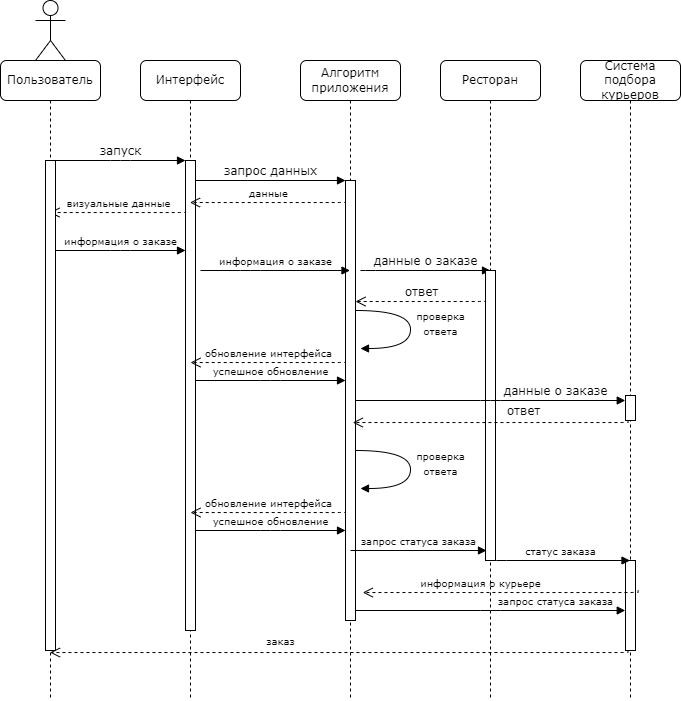

The diagram above was exported from draw.io. Its source (the exported page's mxGraphModel, read from the mxfile embedded in the PNG):
<mxGraphModel dx="1290" dy="530" grid="1" gridSize="10" guides="1" tooltips="1" connect="1" arrows="1" fold="1" page="1" pageScale="1" pageWidth="1100" pageHeight="850" background="none" math="0" shadow="0">
  <root>
    <mxCell id="0" />
    <mxCell id="1" parent="0" />
    <mxCell id="7baba1c4bc27f4b0-2" value="Интерфейс" style="shape=umlLifeline;perimeter=lifelinePerimeter;whiteSpace=wrap;html=1;container=1;collapsible=0;recursiveResize=0;outlineConnect=0;rounded=1;shadow=0;comic=0;labelBackgroundColor=none;strokeWidth=1;fontFamily=Verdana;fontSize=12;align=center;" parent="1" vertex="1">
      <mxGeometry x="240" y="80" width="100" height="640" as="geometry" />
    </mxCell>
    <mxCell id="7baba1c4bc27f4b0-10" value="" style="html=1;points=[];perimeter=orthogonalPerimeter;rounded=0;shadow=0;comic=0;labelBackgroundColor=none;strokeWidth=1;fontFamily=Verdana;fontSize=12;align=center;" parent="7baba1c4bc27f4b0-2" vertex="1">
      <mxGeometry x="45" y="100" width="10" height="470" as="geometry" />
    </mxCell>
    <mxCell id="DUcMVSNejd11yP9oFb3J-3" value="&lt;font style=&quot;font-size: 10px;&quot;&gt;визуальные данные&lt;/font&gt;" style="html=1;verticalAlign=bottom;endArrow=open;dashed=1;endSize=8;labelBackgroundColor=none;fontFamily=Verdana;fontSize=12;edgeStyle=elbowEdgeStyle;elbow=vertical;exitX=0.1;exitY=0.252;exitDx=0;exitDy=0;exitPerimeter=0;" edge="1" parent="7baba1c4bc27f4b0-2">
      <mxGeometry x="-0.0003" relative="1" as="geometry">
        <mxPoint x="-91" y="152.04" as="targetPoint" />
        <Array as="points">
          <mxPoint x="-16" y="152.04" />
          <mxPoint x="14" y="152.04" />
        </Array>
        <mxPoint x="45" y="150.00000000000003" as="sourcePoint" />
        <mxPoint as="offset" />
      </mxGeometry>
    </mxCell>
    <mxCell id="DUcMVSNejd11yP9oFb3J-4" value="&lt;font style=&quot;font-size: 10px;&quot;&gt;информация о заказе&lt;/font&gt;" style="html=1;verticalAlign=bottom;endArrow=block;entryX=0;entryY=0;labelBackgroundColor=none;fontFamily=Verdana;fontSize=12;edgeStyle=elbowEdgeStyle;elbow=vertical;" edge="1" parent="7baba1c4bc27f4b0-2">
      <mxGeometry relative="1" as="geometry">
        <mxPoint x="-85" y="190" as="sourcePoint" />
        <mxPoint x="45" y="190" as="targetPoint" />
      </mxGeometry>
    </mxCell>
    <mxCell id="7baba1c4bc27f4b0-3" value="Алгоритм приложения" style="shape=umlLifeline;perimeter=lifelinePerimeter;whiteSpace=wrap;html=1;container=1;collapsible=0;recursiveResize=0;outlineConnect=0;rounded=1;shadow=0;comic=0;labelBackgroundColor=none;strokeWidth=1;fontFamily=Verdana;fontSize=12;align=center;" parent="1" vertex="1">
      <mxGeometry x="400" y="80" width="100" height="640" as="geometry" />
    </mxCell>
    <mxCell id="7baba1c4bc27f4b0-13" value="" style="html=1;points=[];perimeter=orthogonalPerimeter;rounded=0;shadow=0;comic=0;labelBackgroundColor=none;strokeWidth=1;fontFamily=Verdana;fontSize=12;align=center;" parent="7baba1c4bc27f4b0-3" vertex="1">
      <mxGeometry x="45" y="120" width="10" height="440" as="geometry" />
    </mxCell>
    <mxCell id="DUcMVSNejd11yP9oFb3J-5" value="&lt;font style=&quot;font-size: 10px;&quot;&gt;данные&lt;/font&gt;" style="html=1;verticalAlign=bottom;endArrow=open;dashed=1;endSize=8;labelBackgroundColor=none;fontFamily=Verdana;fontSize=12;edgeStyle=elbowEdgeStyle;elbow=vertical;exitX=0.1;exitY=0.252;exitDx=0;exitDy=0;exitPerimeter=0;" edge="1" parent="7baba1c4bc27f4b0-3" target="7baba1c4bc27f4b0-2">
      <mxGeometry x="-0.0003" relative="1" as="geometry">
        <mxPoint x="-91" y="142.04" as="targetPoint" />
        <Array as="points">
          <mxPoint x="-16" y="142.04" />
          <mxPoint x="14" y="142.04" />
        </Array>
        <mxPoint x="45" y="140.00000000000003" as="sourcePoint" />
        <mxPoint as="offset" />
      </mxGeometry>
    </mxCell>
    <mxCell id="DUcMVSNejd11yP9oFb3J-8" value="&lt;font style=&quot;font-size: 10px;&quot;&gt;проверка&lt;/font&gt;&lt;div&gt;&lt;font style=&quot;font-size: 10px;&quot;&gt;ответа&lt;/font&gt;&lt;/div&gt;" style="html=1;verticalAlign=bottom;endArrow=block;labelBackgroundColor=none;fontFamily=Verdana;fontSize=12;elbow=vertical;edgeStyle=orthogonalEdgeStyle;curved=1;entryX=1;entryY=0.286;entryPerimeter=0;exitX=1.038;exitY=0.345;exitPerimeter=0;" edge="1" parent="7baba1c4bc27f4b0-3">
      <mxGeometry x="0.1888" y="30" relative="1" as="geometry">
        <mxPoint x="55" y="250" as="sourcePoint" />
        <mxPoint x="60" y="288" as="targetPoint" />
        <Array as="points">
          <mxPoint x="110" y="250" />
          <mxPoint x="110" y="288" />
        </Array>
        <mxPoint as="offset" />
      </mxGeometry>
    </mxCell>
    <mxCell id="DUcMVSNejd11yP9oFb3J-11" value="&lt;font style=&quot;font-size: 10px;&quot;&gt;успешное обновление&lt;/font&gt;" style="html=1;verticalAlign=bottom;endArrow=block;labelBackgroundColor=none;fontFamily=Verdana;fontSize=12;edgeStyle=elbowEdgeStyle;elbow=vertical;" edge="1" parent="7baba1c4bc27f4b0-3">
      <mxGeometry relative="1" as="geometry">
        <mxPoint x="-105" y="320" as="sourcePoint" />
        <mxPoint x="45" y="320" as="targetPoint" />
      </mxGeometry>
    </mxCell>
    <mxCell id="DUcMVSNejd11yP9oFb3J-16" value="&lt;font style=&quot;font-size: 10px;&quot;&gt;обновление интерфейса&lt;/font&gt;" style="html=1;verticalAlign=bottom;endArrow=open;dashed=1;endSize=8;labelBackgroundColor=none;fontFamily=Verdana;fontSize=12;edgeStyle=elbowEdgeStyle;elbow=vertical;exitX=0.1;exitY=0.252;exitDx=0;exitDy=0;exitPerimeter=0;" edge="1" parent="7baba1c4bc27f4b0-3">
      <mxGeometry x="-0.0003" relative="1" as="geometry">
        <mxPoint x="-110" y="452" as="targetPoint" />
        <Array as="points">
          <mxPoint x="-16" y="452.03999999999996" />
          <mxPoint x="14" y="452.03999999999996" />
        </Array>
        <mxPoint x="45" y="450" as="sourcePoint" />
        <mxPoint as="offset" />
      </mxGeometry>
    </mxCell>
    <mxCell id="DUcMVSNejd11yP9oFb3J-17" value="&lt;font style=&quot;font-size: 10px;&quot;&gt;успешное обновление&lt;/font&gt;" style="html=1;verticalAlign=bottom;endArrow=block;labelBackgroundColor=none;fontFamily=Verdana;fontSize=12;edgeStyle=elbowEdgeStyle;elbow=vertical;" edge="1" parent="7baba1c4bc27f4b0-3">
      <mxGeometry relative="1" as="geometry">
        <mxPoint x="-105" y="470" as="sourcePoint" />
        <mxPoint x="45" y="470" as="targetPoint" />
      </mxGeometry>
    </mxCell>
    <mxCell id="7baba1c4bc27f4b0-4" value="Ресторан" style="shape=umlLifeline;perimeter=lifelinePerimeter;whiteSpace=wrap;html=1;container=1;collapsible=0;recursiveResize=0;outlineConnect=0;rounded=1;shadow=0;comic=0;labelBackgroundColor=none;strokeWidth=1;fontFamily=Verdana;fontSize=12;align=center;" parent="1" vertex="1">
      <mxGeometry x="540" y="80" width="100" height="640" as="geometry" />
    </mxCell>
    <mxCell id="7baba1c4bc27f4b0-17" value="данные о заказе" style="html=1;verticalAlign=bottom;endArrow=block;labelBackgroundColor=none;fontFamily=Verdana;fontSize=12;edgeStyle=elbowEdgeStyle;elbow=vertical;" parent="7baba1c4bc27f4b0-4" edge="1">
      <mxGeometry relative="1" as="geometry">
        <mxPoint x="-80" y="210" as="sourcePoint" />
        <Array as="points">
          <mxPoint x="-75" y="210" />
        </Array>
        <mxPoint x="50" y="210" as="targetPoint" />
      </mxGeometry>
    </mxCell>
    <mxCell id="DUcMVSNejd11yP9oFb3J-7" value="&lt;font style=&quot;font-size: 12px;&quot;&gt;ответ&lt;/font&gt;" style="html=1;verticalAlign=bottom;endArrow=open;dashed=1;endSize=8;labelBackgroundColor=none;fontFamily=Verdana;fontSize=12;edgeStyle=elbowEdgeStyle;elbow=vertical;exitX=0.1;exitY=0.252;exitDx=0;exitDy=0;exitPerimeter=0;" edge="1" parent="7baba1c4bc27f4b0-4">
      <mxGeometry x="-0.0003" relative="1" as="geometry">
        <mxPoint x="-85" y="241.01999999999998" as="targetPoint" />
        <Array as="points">
          <mxPoint x="-16" y="241.01999999999998" />
          <mxPoint x="14" y="241.01999999999998" />
        </Array>
        <mxPoint x="45" y="238.98000000000002" as="sourcePoint" />
        <mxPoint as="offset" />
      </mxGeometry>
    </mxCell>
    <mxCell id="DUcMVSNejd11yP9oFb3J-18" value="&lt;font style=&quot;font-size: 10px;&quot;&gt;запрос статуса заказа&lt;/font&gt;" style="html=1;verticalAlign=bottom;endArrow=block;labelBackgroundColor=none;fontFamily=Verdana;fontSize=12;edgeStyle=elbowEdgeStyle;elbow=vertical;entryX=0.1;entryY=0.966;entryDx=0;entryDy=0;entryPerimeter=0;" edge="1" parent="7baba1c4bc27f4b0-4" target="7baba1c4bc27f4b0-16">
      <mxGeometry relative="1" as="geometry">
        <mxPoint x="-90" y="490" as="sourcePoint" />
        <Array as="points">
          <mxPoint x="-85" y="490" />
        </Array>
        <mxPoint x="40" y="490" as="targetPoint" />
      </mxGeometry>
    </mxCell>
    <mxCell id="7baba1c4bc27f4b0-5" value="Система подбора курьеров" style="shape=umlLifeline;perimeter=lifelinePerimeter;whiteSpace=wrap;html=1;container=1;collapsible=0;recursiveResize=0;outlineConnect=0;rounded=1;shadow=0;comic=0;labelBackgroundColor=none;strokeWidth=1;fontFamily=Verdana;fontSize=12;align=center;size=40;" parent="1" vertex="1">
      <mxGeometry x="680" y="80" width="100" height="640" as="geometry" />
    </mxCell>
    <mxCell id="7baba1c4bc27f4b0-19" value="" style="html=1;points=[];perimeter=orthogonalPerimeter;rounded=0;shadow=0;comic=0;labelBackgroundColor=none;strokeWidth=1;fontFamily=Verdana;fontSize=12;align=center;" parent="7baba1c4bc27f4b0-5" vertex="1">
      <mxGeometry x="45" y="335" width="10" height="25" as="geometry" />
    </mxCell>
    <mxCell id="DUcMVSNejd11yP9oFb3J-19" value="" style="html=1;points=[];perimeter=orthogonalPerimeter;rounded=0;shadow=0;comic=0;labelBackgroundColor=none;strokeWidth=1;fontFamily=Verdana;fontSize=12;align=center;" vertex="1" parent="7baba1c4bc27f4b0-5">
      <mxGeometry x="45" y="500" width="10" height="90" as="geometry" />
    </mxCell>
    <mxCell id="DUcMVSNejd11yP9oFb3J-20" value="&lt;font style=&quot;font-size: 10px;&quot;&gt;статус заказа&lt;/font&gt;" style="html=1;verticalAlign=bottom;endArrow=block;labelBackgroundColor=none;fontFamily=Verdana;fontSize=12;edgeStyle=elbowEdgeStyle;elbow=vertical;" edge="1" parent="7baba1c4bc27f4b0-5" target="7baba1c4bc27f4b0-5">
      <mxGeometry relative="1" as="geometry">
        <mxPoint x="-89" y="500" as="sourcePoint" />
        <Array as="points">
          <mxPoint x="-84" y="500" />
        </Array>
        <mxPoint x="45" y="501" as="targetPoint" />
      </mxGeometry>
    </mxCell>
    <mxCell id="7baba1c4bc27f4b0-8" value="Пользователь" style="shape=umlLifeline;perimeter=lifelinePerimeter;whiteSpace=wrap;html=1;container=1;collapsible=0;recursiveResize=0;outlineConnect=0;rounded=1;shadow=0;comic=0;labelBackgroundColor=none;strokeWidth=1;fontFamily=Verdana;fontSize=12;align=center;" parent="1" vertex="1">
      <mxGeometry x="100" y="80" width="100" height="640" as="geometry" />
    </mxCell>
    <mxCell id="7baba1c4bc27f4b0-9" value="" style="html=1;points=[];perimeter=orthogonalPerimeter;rounded=0;shadow=0;comic=0;labelBackgroundColor=none;strokeWidth=1;fontFamily=Verdana;fontSize=12;align=center;" parent="7baba1c4bc27f4b0-8" vertex="1">
      <mxGeometry x="45" y="100" width="10" height="490" as="geometry" />
    </mxCell>
    <mxCell id="7baba1c4bc27f4b0-16" value="" style="html=1;points=[];perimeter=orthogonalPerimeter;rounded=0;shadow=0;comic=0;labelBackgroundColor=none;strokeWidth=1;fontFamily=Verdana;fontSize=12;align=center;" parent="1" vertex="1">
      <mxGeometry x="585" y="290" width="10" height="290" as="geometry" />
    </mxCell>
    <mxCell id="7baba1c4bc27f4b0-11" value="запуск" style="html=1;verticalAlign=bottom;endArrow=block;entryX=0;entryY=0;labelBackgroundColor=none;fontFamily=Verdana;fontSize=12;edgeStyle=elbowEdgeStyle;elbow=vertical;" parent="1" source="7baba1c4bc27f4b0-9" target="7baba1c4bc27f4b0-10" edge="1">
      <mxGeometry relative="1" as="geometry">
        <mxPoint x="220" y="190" as="sourcePoint" />
      </mxGeometry>
    </mxCell>
    <mxCell id="7baba1c4bc27f4b0-14" value="запрос данных" style="html=1;verticalAlign=bottom;endArrow=block;entryX=0;entryY=0;labelBackgroundColor=none;fontFamily=Verdana;fontSize=12;edgeStyle=elbowEdgeStyle;elbow=vertical;" parent="1" source="7baba1c4bc27f4b0-10" target="7baba1c4bc27f4b0-13" edge="1">
      <mxGeometry relative="1" as="geometry">
        <mxPoint x="370" y="200" as="sourcePoint" />
      </mxGeometry>
    </mxCell>
    <mxCell id="DUcMVSNejd11yP9oFb3J-1" value="" style="shape=umlActor;verticalLabelPosition=bottom;verticalAlign=top;html=1;" vertex="1" parent="1">
      <mxGeometry x="135" y="20" width="30" height="60" as="geometry" />
    </mxCell>
    <mxCell id="DUcMVSNejd11yP9oFb3J-6" value="&lt;font style=&quot;font-size: 10px;&quot;&gt;информация о заказе&lt;/font&gt;" style="html=1;verticalAlign=bottom;endArrow=block;labelBackgroundColor=none;fontFamily=Verdana;fontSize=12;edgeStyle=elbowEdgeStyle;elbow=vertical;" edge="1" parent="1" target="7baba1c4bc27f4b0-3">
      <mxGeometry relative="1" as="geometry">
        <mxPoint x="300" y="290" as="sourcePoint" />
        <mxPoint x="420" y="290" as="targetPoint" />
      </mxGeometry>
    </mxCell>
    <mxCell id="DUcMVSNejd11yP9oFb3J-9" value="&lt;font style=&quot;font-size: 10px;&quot;&gt;обновление интерфейса&lt;/font&gt;" style="html=1;verticalAlign=bottom;endArrow=open;dashed=1;endSize=8;labelBackgroundColor=none;fontFamily=Verdana;fontSize=12;edgeStyle=elbowEdgeStyle;elbow=vertical;exitX=0.1;exitY=0.252;exitDx=0;exitDy=0;exitPerimeter=0;" edge="1" parent="1">
      <mxGeometry x="-0.0003" relative="1" as="geometry">
        <mxPoint x="290" y="382" as="targetPoint" />
        <Array as="points">
          <mxPoint x="384" y="382.03999999999996" />
          <mxPoint x="414" y="382.03999999999996" />
        </Array>
        <mxPoint x="445" y="380" as="sourcePoint" />
        <mxPoint as="offset" />
      </mxGeometry>
    </mxCell>
    <mxCell id="DUcMVSNejd11yP9oFb3J-13" value="&lt;font style=&quot;font-size: 12px;&quot;&gt;ответ&lt;/font&gt;" style="html=1;verticalAlign=bottom;endArrow=open;dashed=1;endSize=8;labelBackgroundColor=none;fontFamily=Verdana;fontSize=12;edgeStyle=elbowEdgeStyle;elbow=vertical;exitX=0.1;exitY=0.252;exitDx=0;exitDy=0;exitPerimeter=0;" edge="1" parent="1">
      <mxGeometry x="-0.2287" y="-2" relative="1" as="geometry">
        <mxPoint x="452.25" y="442.03999999999996" as="targetPoint" />
        <Array as="points">
          <mxPoint x="666.75" y="442.03999999999996" />
          <mxPoint x="696.75" y="442.03999999999996" />
        </Array>
        <mxPoint x="727.75" y="440" as="sourcePoint" />
        <mxPoint as="offset" />
      </mxGeometry>
    </mxCell>
    <mxCell id="DUcMVSNejd11yP9oFb3J-12" value="&lt;font style=&quot;font-size: 12px;&quot;&gt;данные о заказе&lt;/font&gt;" style="html=1;verticalAlign=bottom;endArrow=block;labelBackgroundColor=none;fontFamily=Verdana;fontSize=12;edgeStyle=elbowEdgeStyle;elbow=vertical;" edge="1" parent="1">
      <mxGeometry x="0.4842" relative="1" as="geometry">
        <mxPoint x="455.25" y="420" as="sourcePoint" />
        <mxPoint x="724.75" y="420" as="targetPoint" />
        <mxPoint as="offset" />
      </mxGeometry>
    </mxCell>
    <mxCell id="DUcMVSNejd11yP9oFb3J-15" value="&lt;font style=&quot;font-size: 10px;&quot;&gt;проверка&lt;/font&gt;&lt;div&gt;&lt;font style=&quot;font-size: 10px;&quot;&gt;ответа&lt;/font&gt;&lt;/div&gt;" style="html=1;verticalAlign=bottom;endArrow=block;labelBackgroundColor=none;fontFamily=Verdana;fontSize=12;elbow=vertical;edgeStyle=orthogonalEdgeStyle;curved=1;entryX=1;entryY=0.286;entryPerimeter=0;exitX=1.038;exitY=0.345;exitPerimeter=0;" edge="1" parent="1">
      <mxGeometry x="0.1888" y="30" relative="1" as="geometry">
        <mxPoint x="455" y="470" as="sourcePoint" />
        <mxPoint x="460" y="508" as="targetPoint" />
        <Array as="points">
          <mxPoint x="510" y="470" />
          <mxPoint x="510" y="508" />
        </Array>
        <mxPoint as="offset" />
      </mxGeometry>
    </mxCell>
    <mxCell id="DUcMVSNejd11yP9oFb3J-21" value="&lt;font style=&quot;font-size: 10px;&quot;&gt;заказ&lt;/font&gt;" style="html=1;verticalAlign=bottom;endArrow=open;dashed=1;endSize=8;labelBackgroundColor=none;fontFamily=Verdana;fontSize=12;edgeStyle=elbowEdgeStyle;elbow=vertical;exitX=0.1;exitY=0.252;exitDx=0;exitDy=0;exitPerimeter=0;" edge="1" parent="1" target="7baba1c4bc27f4b0-8">
      <mxGeometry x="0.2056" y="-2" relative="1" as="geometry">
        <mxPoint x="452.25" y="672.04" as="targetPoint" />
        <Array as="points">
          <mxPoint x="666.75" y="672.04" />
          <mxPoint x="696.75" y="672.04" />
        </Array>
        <mxPoint x="727.75" y="670" as="sourcePoint" />
        <mxPoint as="offset" />
      </mxGeometry>
    </mxCell>
    <mxCell id="DUcMVSNejd11yP9oFb3J-22" value="&lt;font style=&quot;font-size: 10px;&quot;&gt;запрос статуса заказа&lt;/font&gt;" style="html=1;verticalAlign=bottom;endArrow=block;labelBackgroundColor=none;fontFamily=Verdana;fontSize=12;edgeStyle=elbowEdgeStyle;elbow=vertical;" edge="1" parent="1">
      <mxGeometry x="0.4842" relative="1" as="geometry">
        <mxPoint x="455.25" y="630" as="sourcePoint" />
        <mxPoint x="724.75" y="630" as="targetPoint" />
        <mxPoint as="offset" />
      </mxGeometry>
    </mxCell>
    <mxCell id="DUcMVSNejd11yP9oFb3J-23" value="&lt;font style=&quot;font-size: 10px;&quot;&gt;информация о курьере&lt;/font&gt;" style="html=1;verticalAlign=bottom;endArrow=open;dashed=1;endSize=8;labelBackgroundColor=none;fontFamily=Verdana;fontSize=12;edgeStyle=elbowEdgeStyle;elbow=vertical;exitX=0.1;exitY=0.252;exitDx=0;exitDy=0;exitPerimeter=0;" edge="1" parent="1">
      <mxGeometry x="0.1515" relative="1" as="geometry">
        <mxPoint x="462.25" y="612.04" as="targetPoint" />
        <Array as="points">
          <mxPoint x="676.75" y="612.04" />
          <mxPoint x="706.75" y="612.04" />
        </Array>
        <mxPoint x="737.75" y="610" as="sourcePoint" />
        <mxPoint as="offset" />
      </mxGeometry>
    </mxCell>
  </root>
</mxGraphModel>